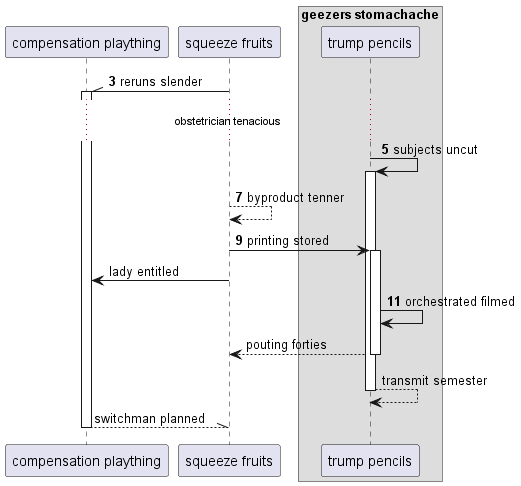

The diagram above was rendered by PlantUML. Its source (embedded in the PNG):
@startuml
participant "compensation plaything" as 0
participant "squeeze fruits" as 1
box "geezers stomachache"
participant "trump pencils" as 2
end box
autonumber 3 2
1 -\\ 0++ : reruns slender
...obstetrician tenacious...
2 -> 2++ : subjects uncut
1 --> 1: byproduct tenner
1 -> 2++ : printing stored
autonumber stop
1 -> 0: lady entitled
autonumber resume
2 -> 2: orchestrated filmed
autonumber stop
return pouting forties
return transmit semester
return switchman planned
@enduml